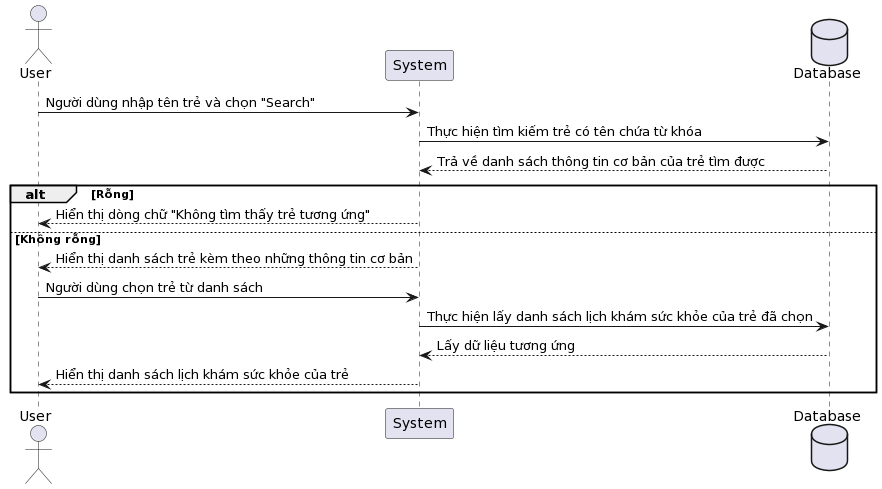

The diagram above was rendered by PlantUML. Its source (embedded in the PNG):
@startuml
actor User
participant "System" as System
database Database

User -> System: Người dùng nhập tên trẻ và chọn "Search"
System -> Database: Thực hiện tìm kiếm trẻ có tên chứa từ khóa
Database --> System: Trả về danh sách thông tin cơ bản của trẻ tìm được

alt Rỗng
    System --> User: Hiển thị dòng chữ "Không tìm thấy trẻ tương ứng"
else Không rỗng
    System --> User: Hiển thị danh sách trẻ kèm theo những thông tin cơ bản
    User -> System: Người dùng chọn trẻ từ danh sách
    System -> Database: Thực hiện lấy danh sách lịch khám sức khỏe của trẻ đã chọn
    Database --> System: Lấy dữ liệu tương ứng
    System --> User: Hiển thị danh sách lịch khám sức khỏe của trẻ
end
@enduml